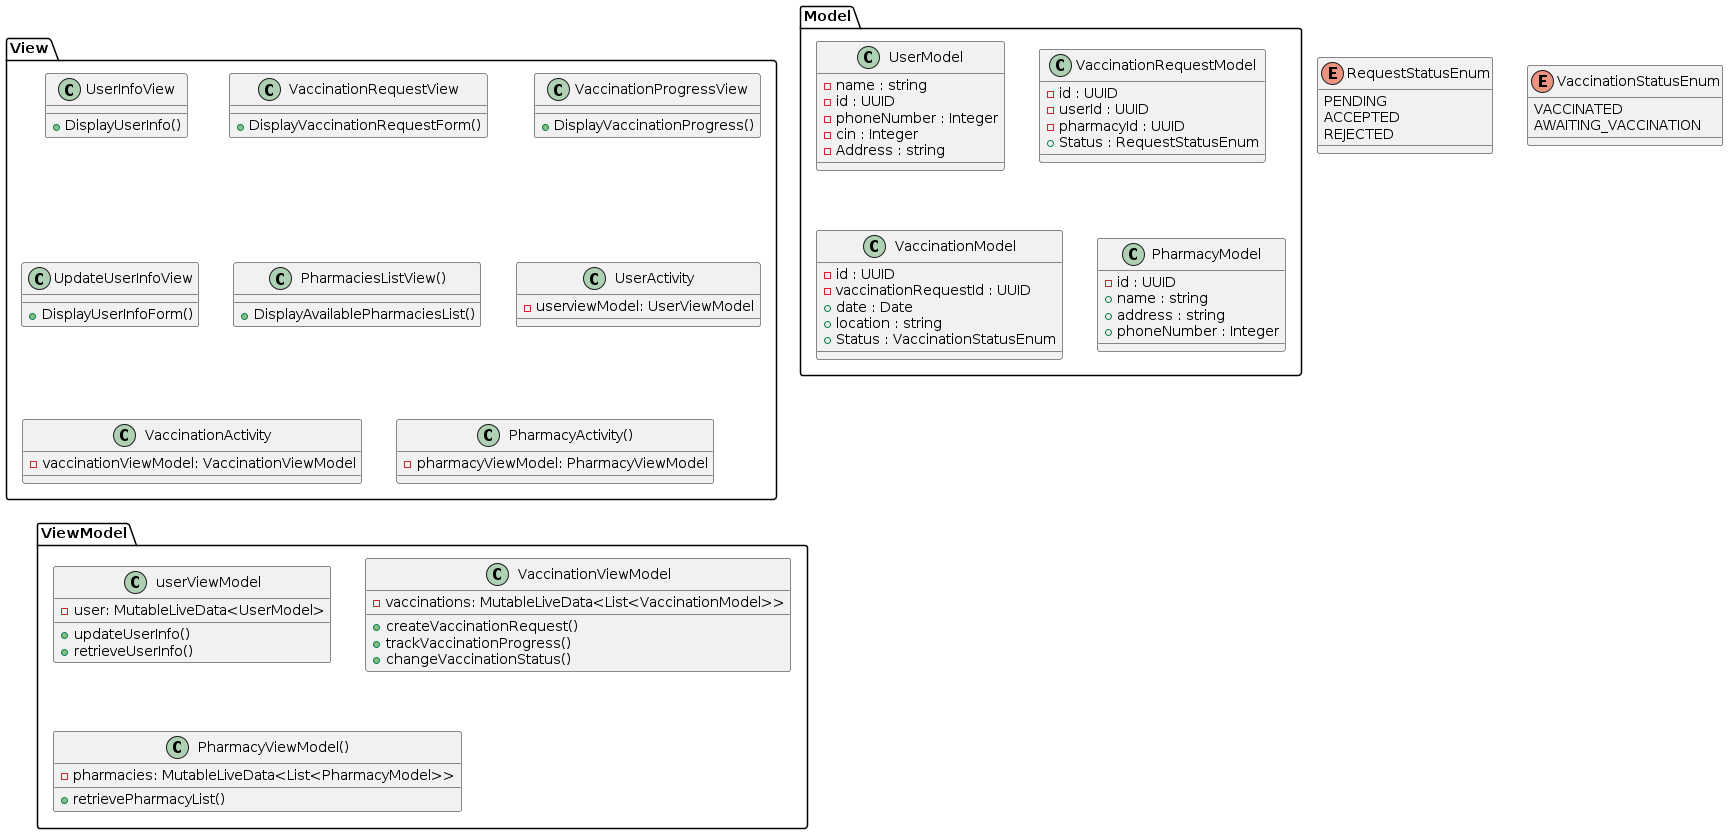

The diagram above was rendered by PlantUML. Its source (embedded in the PNG):
@startuml
'https://plantuml.com/class-diagram
package "View" {
    class UserInfoView {
        + DisplayUserInfo()
    }
    class VaccinationRequestView {
        + DisplayVaccinationRequestForm()
    }
    class VaccinationProgressView {
        + DisplayVaccinationProgress()
    }
    class UpdateUserInfoView {
        + DisplayUserInfoForm()
    }
    class PharmaciesListView() {
        + DisplayAvailablePharmaciesList()
    }
    class UserActivity{
        - userviewModel: UserViewModel
    }
    class VaccinationActivity{
        - vaccinationViewModel: VaccinationViewModel
    }
    class PharmacyActivity(){
        - pharmacyViewModel: PharmacyViewModel
    }
}
package Model{
    class UserModel {
        - name : string
        - id : UUID
        - phoneNumber : Integer
        - cin : Integer
        - Address : string
    }
    class VaccinationRequestModel {
        - id : UUID
        - userId : UUID
        - pharmacyId : UUID
        + Status : RequestStatusEnum
    }
    class VaccinationModel {
        - id : UUID
        - vaccinationRequestId : UUID
        + date : Date
        + location : string
        + Status : VaccinationStatusEnum
    }
    class PharmacyModel {
        - id : UUID
        + name : string
        + address : string
        + phoneNumber : Integer
    }
}
package ViewModel {
    class userViewModel {
        - user: MutableLiveData<UserModel>
        + updateUserInfo()
        + retrieveUserInfo()
    }
    class VaccinationViewModel{
        - vaccinations: MutableLiveData<List<VaccinationModel>>
        + createVaccinationRequest()
        + trackVaccinationProgress()
        + changeVaccinationStatus()
    }
    class PharmacyViewModel(){
        - pharmacies: MutableLiveData<List<PharmacyModel>>
        + retrievePharmacyList()
    }
}
Enum RequestStatusEnum {
    PENDING
    ACCEPTED
    REJECTED
}
Enum VaccinationStatusEnum{
    VACCINATED
    AWAITING_VACCINATION
}
@enduml